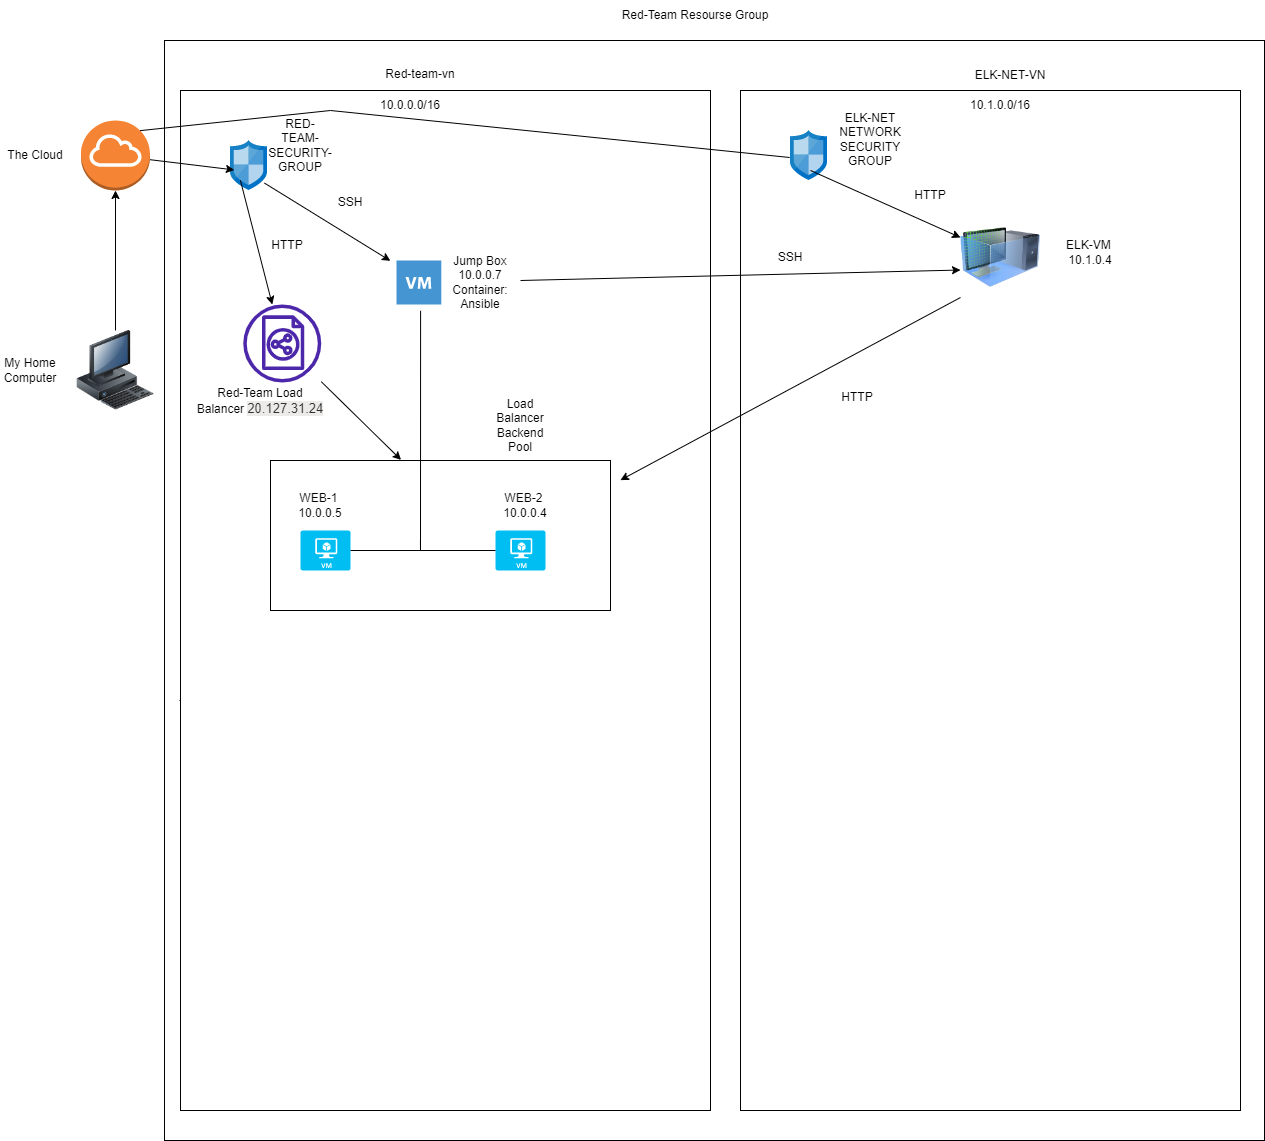

The diagram above was exported from draw.io. Its source (the exported page's mxGraphModel, read from the mxfile embedded in the PNG):
<mxGraphModel dx="2978" dy="1671" grid="1" gridSize="10" guides="1" tooltips="1" connect="1" arrows="1" fold="1" page="1" pageScale="1" pageWidth="850" pageHeight="1100" math="0" shadow="0">
  <root>
    <mxCell id="0" />
    <mxCell id="1" parent="0" />
    <mxCell id="HW4yezg489s6KdvCU5zm-1" value="" style="image;html=1;image=img/lib/clip_art/computers/Workstation_128x128.png" parent="1" vertex="1">
      <mxGeometry x="-1205" y="-240" width="80" height="80" as="geometry" />
    </mxCell>
    <mxCell id="HW4yezg489s6KdvCU5zm-3" value="My Home Computer" style="text;html=1;strokeColor=none;fillColor=none;align=center;verticalAlign=middle;whiteSpace=wrap;rounded=0;" parent="1" vertex="1">
      <mxGeometry x="-1280" y="-215" width="60" height="30" as="geometry" />
    </mxCell>
    <mxCell id="HW4yezg489s6KdvCU5zm-4" value="" style="outlineConnect=0;dashed=0;verticalLabelPosition=bottom;verticalAlign=top;align=center;html=1;shape=mxgraph.aws3.internet_gateway;fillColor=#F58534;gradientColor=none;" parent="1" vertex="1">
      <mxGeometry x="-1199.5" y="-450" width="69" height="70" as="geometry" />
    </mxCell>
    <mxCell id="HW4yezg489s6KdvCU5zm-5" value="THE INTERNET&lt;br&gt;" style="text;html=1;strokeColor=none;fillColor=none;align=center;verticalAlign=middle;whiteSpace=wrap;rounded=0;" parent="1" vertex="1">
      <mxGeometry x="-1028.2" y="41.60000000000002" width="60" height="30" as="geometry" />
    </mxCell>
    <mxCell id="HW4yezg489s6KdvCU5zm-7" value="" style="whiteSpace=wrap;html=1;aspect=fixed;" parent="1" vertex="1">
      <mxGeometry x="-1116" y="-530" width="1100" height="1100" as="geometry" />
    </mxCell>
    <mxCell id="HW4yezg489s6KdvCU5zm-8" value="Text" style="text;html=1;strokeColor=none;fillColor=none;align=center;verticalAlign=middle;whiteSpace=wrap;rounded=0;" parent="1" vertex="1">
      <mxGeometry x="-1120" y="120" width="60" height="30" as="geometry" />
    </mxCell>
    <mxCell id="HW4yezg489s6KdvCU5zm-9" value="Red-Team Resourse Group" style="text;html=1;strokeColor=none;fillColor=none;align=center;verticalAlign=middle;whiteSpace=wrap;rounded=0;" parent="1" vertex="1">
      <mxGeometry x="-830" y="-570" width="490" height="30" as="geometry" />
    </mxCell>
    <mxCell id="HW4yezg489s6KdvCU5zm-10" value="" style="rounded=0;whiteSpace=wrap;html=1;" parent="1" vertex="1">
      <mxGeometry x="-1100" y="-480" width="530" height="1020" as="geometry" />
    </mxCell>
    <mxCell id="HW4yezg489s6KdvCU5zm-11" value="" style="rounded=0;whiteSpace=wrap;html=1;" parent="1" vertex="1">
      <mxGeometry x="-540" y="-480" width="500" height="1020" as="geometry" />
    </mxCell>
    <mxCell id="HW4yezg489s6KdvCU5zm-12" value="ELK-NET-VN" style="text;html=1;strokeColor=none;fillColor=none;align=center;verticalAlign=middle;whiteSpace=wrap;rounded=0;" parent="1" vertex="1">
      <mxGeometry x="-310" y="-511" width="80" height="31" as="geometry" />
    </mxCell>
    <mxCell id="HW4yezg489s6KdvCU5zm-13" value="Red-team-vn" style="text;html=1;strokeColor=none;fillColor=none;align=center;verticalAlign=middle;whiteSpace=wrap;rounded=0;" parent="1" vertex="1">
      <mxGeometry x="-900" y="-511" width="80" height="30" as="geometry" />
    </mxCell>
    <mxCell id="HW4yezg489s6KdvCU5zm-14" value="10.0.0.0/16" style="text;html=1;strokeColor=none;fillColor=none;align=center;verticalAlign=middle;whiteSpace=wrap;rounded=0;" parent="1" vertex="1">
      <mxGeometry x="-900" y="-480" width="60" height="30" as="geometry" />
    </mxCell>
    <mxCell id="HW4yezg489s6KdvCU5zm-15" value="10.1.0.0/16" style="text;html=1;strokeColor=none;fillColor=none;align=center;verticalAlign=middle;whiteSpace=wrap;rounded=0;" parent="1" vertex="1">
      <mxGeometry x="-310" y="-480" width="60" height="30" as="geometry" />
    </mxCell>
    <mxCell id="HW4yezg489s6KdvCU5zm-16" value="" style="sketch=0;aspect=fixed;html=1;points=[];align=center;image;fontSize=12;image=img/lib/mscae/Network_Security_Groups_Classic.svg;" parent="1" vertex="1">
      <mxGeometry x="-1050" y="-430" width="37" height="50" as="geometry" />
    </mxCell>
    <mxCell id="HW4yezg489s6KdvCU5zm-17" value="" style="sketch=0;aspect=fixed;html=1;points=[];align=center;image;fontSize=12;image=img/lib/mscae/Network_Security_Groups_Classic.svg;" parent="1" vertex="1">
      <mxGeometry x="-490" y="-440" width="37" height="50" as="geometry" />
    </mxCell>
    <mxCell id="HW4yezg489s6KdvCU5zm-19" value="" style="endArrow=classic;html=1;rounded=0;entryX=0.5;entryY=1;entryDx=0;entryDy=0;entryPerimeter=0;exitX=0.5;exitY=0;exitDx=0;exitDy=0;" parent="1" source="HW4yezg489s6KdvCU5zm-1" target="HW4yezg489s6KdvCU5zm-4" edge="1">
      <mxGeometry width="50" height="50" relative="1" as="geometry">
        <mxPoint x="-1165" y="-250" as="sourcePoint" />
        <mxPoint x="-1199.5" y="-340" as="targetPoint" />
      </mxGeometry>
    </mxCell>
    <mxCell id="HW4yezg489s6KdvCU5zm-21" value="" style="endArrow=classic;html=1;rounded=0;entryX=0.104;entryY=0.589;entryDx=0;entryDy=0;entryPerimeter=0;" parent="1" source="HW4yezg489s6KdvCU5zm-4" target="HW4yezg489s6KdvCU5zm-16" edge="1">
      <mxGeometry width="50" height="50" relative="1" as="geometry">
        <mxPoint x="-680" y="-170" as="sourcePoint" />
        <mxPoint x="-630" y="-220" as="targetPoint" />
      </mxGeometry>
    </mxCell>
    <mxCell id="HW4yezg489s6KdvCU5zm-22" value="RED-TEAM-SECURITY-GROUP&lt;br&gt;" style="text;html=1;strokeColor=none;fillColor=none;align=center;verticalAlign=middle;whiteSpace=wrap;rounded=0;" parent="1" vertex="1">
      <mxGeometry x="-1010" y="-440" width="60" height="30" as="geometry" />
    </mxCell>
    <mxCell id="HW4yezg489s6KdvCU5zm-23" value="" style="shadow=0;dashed=0;html=1;strokeColor=none;fillColor=#4495D1;labelPosition=center;verticalLabelPosition=bottom;verticalAlign=top;align=center;outlineConnect=0;shape=mxgraph.veeam.2d.virtual_machine;" parent="1" vertex="1">
      <mxGeometry x="-884" y="-310" width="44.8" height="44" as="geometry" />
    </mxCell>
    <mxCell id="HW4yezg489s6KdvCU5zm-24" value="Jump Box&lt;br&gt;10.0.0.7&lt;br&gt;Container: Ansible&lt;br&gt;" style="text;html=1;strokeColor=none;fillColor=none;align=center;verticalAlign=middle;whiteSpace=wrap;rounded=0;" parent="1" vertex="1">
      <mxGeometry x="-830" y="-303" width="60" height="30" as="geometry" />
    </mxCell>
    <mxCell id="u9taYE95oyI372gHmvJW-1" value="" style="endArrow=classic;html=1;rounded=0;exitX=0.919;exitY=0.852;exitDx=0;exitDy=0;exitPerimeter=0;entryX=0.396;entryY=0.167;entryDx=0;entryDy=0;entryPerimeter=0;" parent="1" source="HW4yezg489s6KdvCU5zm-16" target="HW4yezg489s6KdvCU5zm-10" edge="1">
      <mxGeometry width="50" height="50" relative="1" as="geometry">
        <mxPoint x="-590" y="-280" as="sourcePoint" />
        <mxPoint x="-540" y="-330" as="targetPoint" />
      </mxGeometry>
    </mxCell>
    <mxCell id="u9taYE95oyI372gHmvJW-2" value="ELK-NET NETWORK SECURITY GROUP&lt;br&gt;" style="text;html=1;strokeColor=none;fillColor=none;align=center;verticalAlign=middle;whiteSpace=wrap;rounded=0;" parent="1" vertex="1">
      <mxGeometry x="-440" y="-446" width="60" height="30" as="geometry" />
    </mxCell>
    <mxCell id="u9taYE95oyI372gHmvJW-4" value="" style="image;html=1;image=img/lib/clip_art/computers/Virtual_Machine_128x128.png" parent="1" vertex="1">
      <mxGeometry x="-320" y="-353" width="80" height="80" as="geometry" />
    </mxCell>
    <mxCell id="u9taYE95oyI372gHmvJW-5" value="" style="endArrow=classic;html=1;rounded=0;entryX=0;entryY=0.25;entryDx=0;entryDy=0;exitX=0.541;exitY=0.8;exitDx=0;exitDy=0;exitPerimeter=0;" parent="1" source="HW4yezg489s6KdvCU5zm-17" target="u9taYE95oyI372gHmvJW-4" edge="1">
      <mxGeometry width="50" height="50" relative="1" as="geometry">
        <mxPoint x="-590" y="-310" as="sourcePoint" />
        <mxPoint x="-540" y="-360" as="targetPoint" />
      </mxGeometry>
    </mxCell>
    <mxCell id="u9taYE95oyI372gHmvJW-6" value="ELK-VM&amp;nbsp; 10.1.0.4&lt;br&gt;" style="text;html=1;strokeColor=none;fillColor=none;align=center;verticalAlign=middle;whiteSpace=wrap;rounded=0;" parent="1" vertex="1">
      <mxGeometry x="-220" y="-333" width="60" height="30" as="geometry" />
    </mxCell>
    <mxCell id="u9taYE95oyI372gHmvJW-7" value="" style="sketch=0;outlineConnect=0;fontColor=#232F3E;gradientColor=none;fillColor=#4D27AA;strokeColor=none;dashed=0;verticalLabelPosition=bottom;verticalAlign=top;align=center;html=1;fontSize=12;fontStyle=0;aspect=fixed;pointerEvents=1;shape=mxgraph.aws4.classic_load_balancer;" parent="1" vertex="1">
      <mxGeometry x="-1037.2" y="-266" width="78" height="78" as="geometry" />
    </mxCell>
    <mxCell id="u9taYE95oyI372gHmvJW-9" value="" style="endArrow=classic;html=1;rounded=0;exitX=0.113;exitY=0.088;exitDx=0;exitDy=0;exitPerimeter=0;" parent="1" source="HW4yezg489s6KdvCU5zm-10" target="u9taYE95oyI372gHmvJW-7" edge="1">
      <mxGeometry width="50" height="50" relative="1" as="geometry">
        <mxPoint x="-590" y="-240" as="sourcePoint" />
        <mxPoint x="-540" y="-290" as="targetPoint" />
      </mxGeometry>
    </mxCell>
    <mxCell id="u9taYE95oyI372gHmvJW-10" value="" style="rounded=0;whiteSpace=wrap;html=1;" parent="1" vertex="1">
      <mxGeometry x="-1010" y="-110" width="340" height="150" as="geometry" />
    </mxCell>
    <mxCell id="u9taYE95oyI372gHmvJW-11" value="Load Balancer Backend Pool&lt;br&gt;" style="text;html=1;strokeColor=none;fillColor=none;align=center;verticalAlign=middle;whiteSpace=wrap;rounded=0;" parent="1" vertex="1">
      <mxGeometry x="-790" y="-160" width="60" height="30" as="geometry" />
    </mxCell>
    <mxCell id="u9taYE95oyI372gHmvJW-12" value="" style="endArrow=classic;html=1;rounded=0;entryX=0.384;entryY=-0.004;entryDx=0;entryDy=0;entryPerimeter=0;" parent="1" source="u9taYE95oyI372gHmvJW-7" target="u9taYE95oyI372gHmvJW-10" edge="1">
      <mxGeometry width="50" height="50" relative="1" as="geometry">
        <mxPoint x="-590" y="-180" as="sourcePoint" />
        <mxPoint x="-540" y="-230" as="targetPoint" />
      </mxGeometry>
    </mxCell>
    <mxCell id="u9taYE95oyI372gHmvJW-13" value="" style="endArrow=classic;html=1;rounded=0;exitX=0;exitY=1;exitDx=0;exitDy=0;entryX=0.83;entryY=0.382;entryDx=0;entryDy=0;entryPerimeter=0;" parent="1" source="u9taYE95oyI372gHmvJW-4" target="HW4yezg489s6KdvCU5zm-10" edge="1">
      <mxGeometry width="50" height="50" relative="1" as="geometry">
        <mxPoint x="-590" y="-180" as="sourcePoint" />
        <mxPoint x="-540" y="-230" as="targetPoint" />
      </mxGeometry>
    </mxCell>
    <mxCell id="u9taYE95oyI372gHmvJW-14" value="HTTP&lt;br&gt;" style="text;html=1;strokeColor=none;fillColor=none;align=center;verticalAlign=middle;whiteSpace=wrap;rounded=0;" parent="1" vertex="1">
      <mxGeometry x="-1023" y="-340" width="60" height="30" as="geometry" />
    </mxCell>
    <mxCell id="u9taYE95oyI372gHmvJW-15" value="SSH" style="text;html=1;strokeColor=none;fillColor=none;align=center;verticalAlign=middle;whiteSpace=wrap;rounded=0;" parent="1" vertex="1">
      <mxGeometry x="-960" y="-383" width="60" height="30" as="geometry" />
    </mxCell>
    <mxCell id="u9taYE95oyI372gHmvJW-16" value="" style="endArrow=classic;html=1;rounded=0;exitX=1.167;exitY=0.433;exitDx=0;exitDy=0;exitPerimeter=0;entryX=0.44;entryY=0.176;entryDx=0;entryDy=0;entryPerimeter=0;" parent="1" source="HW4yezg489s6KdvCU5zm-24" target="HW4yezg489s6KdvCU5zm-11" edge="1">
      <mxGeometry width="50" height="50" relative="1" as="geometry">
        <mxPoint x="-590" y="-190" as="sourcePoint" />
        <mxPoint x="-540" y="-240" as="targetPoint" />
      </mxGeometry>
    </mxCell>
    <mxCell id="u9taYE95oyI372gHmvJW-17" value="" style="verticalLabelPosition=bottom;html=1;verticalAlign=top;align=center;strokeColor=none;fillColor=#00BEF2;shape=mxgraph.azure.virtual_machine;" parent="1" vertex="1">
      <mxGeometry x="-980" y="-40" width="50" height="40" as="geometry" />
    </mxCell>
    <mxCell id="u9taYE95oyI372gHmvJW-18" value="" style="verticalLabelPosition=bottom;html=1;verticalAlign=top;align=center;strokeColor=none;fillColor=#00BEF2;shape=mxgraph.azure.virtual_machine;" parent="1" vertex="1">
      <mxGeometry x="-785" y="-40" width="50" height="40" as="geometry" />
    </mxCell>
    <mxCell id="u9taYE95oyI372gHmvJW-19" value="WEB-1&amp;nbsp; 10.0.0.5" style="text;html=1;strokeColor=none;fillColor=none;align=center;verticalAlign=middle;whiteSpace=wrap;rounded=0;" parent="1" vertex="1">
      <mxGeometry x="-990" y="-80" width="60" height="30" as="geometry" />
    </mxCell>
    <mxCell id="u9taYE95oyI372gHmvJW-20" value="WEB-2&amp;nbsp; 10.0.0.4" style="text;html=1;strokeColor=none;fillColor=none;align=center;verticalAlign=middle;whiteSpace=wrap;rounded=0;" parent="1" vertex="1">
      <mxGeometry x="-785" y="-80" width="60" height="30" as="geometry" />
    </mxCell>
    <mxCell id="u9taYE95oyI372gHmvJW-21" value="HTTP" style="text;html=1;strokeColor=none;fillColor=none;align=center;verticalAlign=middle;whiteSpace=wrap;rounded=0;" parent="1" vertex="1">
      <mxGeometry x="-453" y="-188" width="60" height="30" as="geometry" />
    </mxCell>
    <mxCell id="u9taYE95oyI372gHmvJW-22" value="SSH&lt;br&gt;" style="text;html=1;strokeColor=none;fillColor=none;align=center;verticalAlign=middle;whiteSpace=wrap;rounded=0;" parent="1" vertex="1">
      <mxGeometry x="-520" y="-328" width="60" height="30" as="geometry" />
    </mxCell>
    <mxCell id="u9taYE95oyI372gHmvJW-23" value="HTTP" style="text;html=1;strokeColor=none;fillColor=none;align=center;verticalAlign=middle;whiteSpace=wrap;rounded=0;" parent="1" vertex="1">
      <mxGeometry x="-380" y="-390" width="60" height="30" as="geometry" />
    </mxCell>
    <mxCell id="u9taYE95oyI372gHmvJW-26" value="" style="endArrow=none;html=1;rounded=0;entryX=0.453;entryY=0.216;entryDx=0;entryDy=0;entryPerimeter=0;exitX=0.441;exitY=0.533;exitDx=0;exitDy=0;exitPerimeter=0;" parent="1" source="u9taYE95oyI372gHmvJW-10" target="HW4yezg489s6KdvCU5zm-10" edge="1">
      <mxGeometry width="50" height="50" relative="1" as="geometry">
        <mxPoint x="-590" y="-90" as="sourcePoint" />
        <mxPoint x="-540" y="-140" as="targetPoint" />
        <Array as="points">
          <mxPoint x="-860" y="-20" />
        </Array>
      </mxGeometry>
    </mxCell>
    <mxCell id="u9taYE95oyI372gHmvJW-27" value="" style="endArrow=none;html=1;rounded=0;exitX=1;exitY=0.5;exitDx=0;exitDy=0;exitPerimeter=0;entryX=0;entryY=0.5;entryDx=0;entryDy=0;entryPerimeter=0;" parent="1" source="u9taYE95oyI372gHmvJW-17" target="u9taYE95oyI372gHmvJW-18" edge="1">
      <mxGeometry width="50" height="50" relative="1" as="geometry">
        <mxPoint x="-590" y="-90" as="sourcePoint" />
        <mxPoint x="-540" y="-140" as="targetPoint" />
      </mxGeometry>
    </mxCell>
    <mxCell id="Nl-omOvZIeC4dpDcfOrC-1" value="Red-Team Load Balancer&amp;nbsp;&lt;span style=&quot;color: rgb(50 , 49 , 48) ; font-family: &amp;#34;az_ea_font&amp;#34; , &amp;#34;segoe ui&amp;#34; , &amp;#34;az_font&amp;#34; , , , &amp;#34;blinkmacsystemfont&amp;#34; , &amp;#34;roboto&amp;#34; , &amp;#34;oxygen&amp;#34; , &amp;#34;ubuntu&amp;#34; , &amp;#34;cantarell&amp;#34; , &amp;#34;open sans&amp;#34; , &amp;#34;helvetica neue&amp;#34; , sans-serif ; font-size: 13px ; text-align: left ; background-color: rgb(237 , 235 , 233)&quot;&gt;20.127.31.24&lt;br&gt;&lt;/span&gt;&lt;br&gt;&amp;nbsp;" style="text;html=1;strokeColor=none;fillColor=none;align=center;verticalAlign=middle;whiteSpace=wrap;rounded=0;" parent="1" vertex="1">
      <mxGeometry x="-1050" y="-170" width="60" height="30" as="geometry" />
    </mxCell>
    <mxCell id="Nl-omOvZIeC4dpDcfOrC-2" value="The Cloud" style="text;html=1;strokeColor=none;fillColor=none;align=center;verticalAlign=middle;whiteSpace=wrap;rounded=0;" parent="1" vertex="1">
      <mxGeometry x="-1275" y="-430" width="60" height="30" as="geometry" />
    </mxCell>
    <mxCell id="Nl-omOvZIeC4dpDcfOrC-4" value="" style="endArrow=none;html=1;rounded=0;exitX=0.855;exitY=0.145;exitDx=0;exitDy=0;exitPerimeter=0;entryX=-0.022;entryY=0.54;entryDx=0;entryDy=0;entryPerimeter=0;" parent="1" source="HW4yezg489s6KdvCU5zm-4" target="HW4yezg489s6KdvCU5zm-17" edge="1">
      <mxGeometry width="50" height="50" relative="1" as="geometry">
        <mxPoint x="-780" y="-340" as="sourcePoint" />
        <mxPoint x="-730" y="-390" as="targetPoint" />
        <Array as="points">
          <mxPoint x="-950" y="-460" />
        </Array>
      </mxGeometry>
    </mxCell>
  </root>
</mxGraphModel>